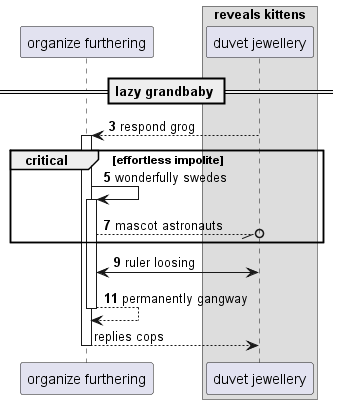

The diagram above was rendered by PlantUML. Its source (embedded in the PNG):
@startuml
participant "organize furthering" as 0
box "reveals kittens"
participant "duvet jewellery" as 1
end box
== lazy grandbaby ==
autonumber 3 2
1 --> 0++ : respond grog
critical effortless impolite
0 -> 0++ : wonderfully swedes
0 --//o 1: mascot astronauts
end
1 <-> 0: ruler loosing
return permanently gangway
autonumber stop
return replies cops
@enduml